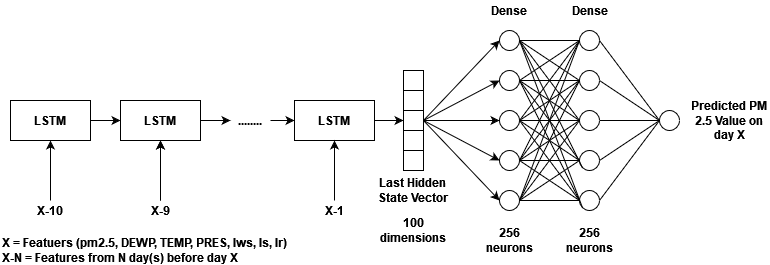

The diagram above was exported from draw.io. Its source (the exported page's mxGraphModel, read from the mxfile embedded in the PNG):
<mxGraphModel dx="1021" dy="551" grid="1" gridSize="10" guides="1" tooltips="1" connect="1" arrows="1" fold="1" page="1" pageScale="1" pageWidth="827" pageHeight="1169" math="0" shadow="0">
  <root>
    <mxCell id="0" />
    <mxCell id="1" parent="0" />
    <mxCell id="HjAlJy6FsUMndD7tmHr2-4" style="edgeStyle=orthogonalEdgeStyle;rounded=0;orthogonalLoop=1;jettySize=auto;html=1;exitX=0.5;exitY=0;exitDx=0;exitDy=0;entryX=0.5;entryY=1;entryDx=0;entryDy=0;" edge="1" parent="1" source="HjAlJy6FsUMndD7tmHr2-2" target="HjAlJy6FsUMndD7tmHr2-172">
      <mxGeometry relative="1" as="geometry">
        <mxPoint x="90" y="290" as="targetPoint" />
      </mxGeometry>
    </mxCell>
    <mxCell id="HjAlJy6FsUMndD7tmHr2-2" value="X-10" style="text;html=1;strokeColor=none;fillColor=none;align=center;verticalAlign=middle;whiteSpace=wrap;rounded=0;fontStyle=1" vertex="1" parent="1">
      <mxGeometry x="70" y="340" width="40" height="20" as="geometry" />
    </mxCell>
    <mxCell id="HjAlJy6FsUMndD7tmHr2-175" style="edgeStyle=none;rounded=0;orthogonalLoop=1;jettySize=auto;html=1;exitX=0.5;exitY=0;exitDx=0;exitDy=0;endArrow=classic;endFill=1;" edge="1" parent="1" source="HjAlJy6FsUMndD7tmHr2-8" target="HjAlJy6FsUMndD7tmHr2-173">
      <mxGeometry relative="1" as="geometry" />
    </mxCell>
    <mxCell id="HjAlJy6FsUMndD7tmHr2-179" value="" style="edgeStyle=none;rounded=0;orthogonalLoop=1;jettySize=auto;html=1;endArrow=classic;endFill=1;" edge="1" parent="1" source="HjAlJy6FsUMndD7tmHr2-8" target="HjAlJy6FsUMndD7tmHr2-173">
      <mxGeometry relative="1" as="geometry" />
    </mxCell>
    <mxCell id="HjAlJy6FsUMndD7tmHr2-8" value="X-9" style="text;html=1;strokeColor=none;fillColor=none;align=center;verticalAlign=middle;whiteSpace=wrap;rounded=0;fontStyle=1" vertex="1" parent="1">
      <mxGeometry x="180" y="340" width="40" height="20" as="geometry" />
    </mxCell>
    <mxCell id="HjAlJy6FsUMndD7tmHr2-178" style="edgeStyle=none;rounded=0;orthogonalLoop=1;jettySize=auto;html=1;exitX=1;exitY=0.5;exitDx=0;exitDy=0;entryX=0;entryY=0.5;entryDx=0;entryDy=0;endArrow=classic;endFill=1;" edge="1" parent="1" source="HjAlJy6FsUMndD7tmHr2-11" target="HjAlJy6FsUMndD7tmHr2-177">
      <mxGeometry relative="1" as="geometry" />
    </mxCell>
    <mxCell id="HjAlJy6FsUMndD7tmHr2-11" value="&lt;b&gt;........&lt;/b&gt;" style="text;html=1;strokeColor=none;fillColor=none;align=center;verticalAlign=middle;whiteSpace=wrap;rounded=0;" vertex="1" parent="1">
      <mxGeometry x="270" y="250" width="40" height="20" as="geometry" />
    </mxCell>
    <mxCell id="HjAlJy6FsUMndD7tmHr2-170" value="&lt;div&gt;X = Featuers (pm2.5, DEWP, TEMP, PRES, Iws, Is, Ir) &lt;br&gt;&lt;/div&gt;&lt;div&gt;X-N = Features from N day(s) before day X &lt;/div&gt;" style="text;html=1;strokeColor=none;fillColor=none;align=left;verticalAlign=middle;whiteSpace=wrap;rounded=0;fontStyle=1" vertex="1" parent="1">
      <mxGeometry x="40" y="380" width="300" height="20" as="geometry" />
    </mxCell>
    <mxCell id="HjAlJy6FsUMndD7tmHr2-174" style="edgeStyle=none;rounded=0;orthogonalLoop=1;jettySize=auto;html=1;exitX=1;exitY=0.5;exitDx=0;exitDy=0;entryX=0;entryY=0.5;entryDx=0;entryDy=0;endArrow=classic;endFill=1;" edge="1" parent="1" source="HjAlJy6FsUMndD7tmHr2-172" target="HjAlJy6FsUMndD7tmHr2-173">
      <mxGeometry relative="1" as="geometry" />
    </mxCell>
    <mxCell id="HjAlJy6FsUMndD7tmHr2-172" value="&lt;b&gt;LSTM&lt;/b&gt;" style="rounded=0;whiteSpace=wrap;html=1;" vertex="1" parent="1">
      <mxGeometry x="50" y="240" width="80" height="40" as="geometry" />
    </mxCell>
    <mxCell id="HjAlJy6FsUMndD7tmHr2-176" style="edgeStyle=none;rounded=0;orthogonalLoop=1;jettySize=auto;html=1;exitX=1;exitY=0.5;exitDx=0;exitDy=0;entryX=0;entryY=0.5;entryDx=0;entryDy=0;endArrow=classic;endFill=1;" edge="1" parent="1" source="HjAlJy6FsUMndD7tmHr2-173" target="HjAlJy6FsUMndD7tmHr2-11">
      <mxGeometry relative="1" as="geometry" />
    </mxCell>
    <mxCell id="HjAlJy6FsUMndD7tmHr2-173" value="&lt;b&gt;LSTM&lt;/b&gt;" style="rounded=0;whiteSpace=wrap;html=1;" vertex="1" parent="1">
      <mxGeometry x="160" y="240" width="80" height="40" as="geometry" />
    </mxCell>
    <mxCell id="HjAlJy6FsUMndD7tmHr2-193" style="edgeStyle=none;rounded=0;orthogonalLoop=1;jettySize=auto;html=1;exitX=1;exitY=0.5;exitDx=0;exitDy=0;endArrow=classic;endFill=1;" edge="1" parent="1" source="HjAlJy6FsUMndD7tmHr2-177" target="HjAlJy6FsUMndD7tmHr2-185">
      <mxGeometry relative="1" as="geometry" />
    </mxCell>
    <mxCell id="HjAlJy6FsUMndD7tmHr2-177" value="&lt;b&gt;LSTM&lt;/b&gt;" style="rounded=0;whiteSpace=wrap;html=1;" vertex="1" parent="1">
      <mxGeometry x="334" y="240" width="80" height="40" as="geometry" />
    </mxCell>
    <mxCell id="HjAlJy6FsUMndD7tmHr2-181" style="edgeStyle=none;rounded=0;orthogonalLoop=1;jettySize=auto;html=1;exitX=0.5;exitY=0;exitDx=0;exitDy=0;endArrow=classic;endFill=1;" edge="1" parent="1" source="HjAlJy6FsUMndD7tmHr2-180" target="HjAlJy6FsUMndD7tmHr2-177">
      <mxGeometry relative="1" as="geometry" />
    </mxCell>
    <mxCell id="HjAlJy6FsUMndD7tmHr2-180" value="X-1" style="text;html=1;strokeColor=none;fillColor=none;align=center;verticalAlign=middle;whiteSpace=wrap;rounded=0;fontStyle=1" vertex="1" parent="1">
      <mxGeometry x="354" y="340" width="40" height="20" as="geometry" />
    </mxCell>
    <mxCell id="HjAlJy6FsUMndD7tmHr2-190" value="" style="group" vertex="1" connectable="0" parent="1">
      <mxGeometry x="443" y="210" width="20" height="100" as="geometry" />
    </mxCell>
    <mxCell id="HjAlJy6FsUMndD7tmHr2-183" value="" style="rounded=0;whiteSpace=wrap;html=1;" vertex="1" parent="HjAlJy6FsUMndD7tmHr2-190">
      <mxGeometry y="20" width="20" height="20" as="geometry" />
    </mxCell>
    <mxCell id="HjAlJy6FsUMndD7tmHr2-185" value="" style="rounded=0;whiteSpace=wrap;html=1;" vertex="1" parent="HjAlJy6FsUMndD7tmHr2-190">
      <mxGeometry y="40" width="20" height="20" as="geometry" />
    </mxCell>
    <mxCell id="HjAlJy6FsUMndD7tmHr2-187" value="" style="rounded=0;whiteSpace=wrap;html=1;" vertex="1" parent="HjAlJy6FsUMndD7tmHr2-190">
      <mxGeometry y="60" width="20" height="20" as="geometry" />
    </mxCell>
    <mxCell id="HjAlJy6FsUMndD7tmHr2-188" value="" style="rounded=0;whiteSpace=wrap;html=1;" vertex="1" parent="HjAlJy6FsUMndD7tmHr2-190">
      <mxGeometry width="20" height="20" as="geometry" />
    </mxCell>
    <mxCell id="HjAlJy6FsUMndD7tmHr2-189" value="" style="rounded=0;whiteSpace=wrap;html=1;" vertex="1" parent="HjAlJy6FsUMndD7tmHr2-190">
      <mxGeometry y="80" width="20" height="20" as="geometry" />
    </mxCell>
    <mxCell id="HjAlJy6FsUMndD7tmHr2-195" value="Last Hidden State Vector" style="text;html=1;strokeColor=none;fillColor=none;align=center;verticalAlign=middle;whiteSpace=wrap;rounded=0;fontStyle=1" vertex="1" parent="1">
      <mxGeometry x="409.5" y="320" width="87" height="20" as="geometry" />
    </mxCell>
    <mxCell id="HjAlJy6FsUMndD7tmHr2-26" style="edgeStyle=none;rounded=0;orthogonalLoop=1;jettySize=auto;html=1;exitX=1;exitY=0.5;exitDx=0;exitDy=0;entryX=0;entryY=0.5;entryDx=0;entryDy=0;" edge="1" parent="1" target="HjAlJy6FsUMndD7tmHr2-19">
      <mxGeometry x="463" y="170" as="geometry">
        <mxPoint x="463" y="260" as="sourcePoint" />
      </mxGeometry>
    </mxCell>
    <mxCell id="HjAlJy6FsUMndD7tmHr2-27" style="edgeStyle=none;rounded=0;orthogonalLoop=1;jettySize=auto;html=1;exitX=1;exitY=0.5;exitDx=0;exitDy=0;entryX=0;entryY=0.5;entryDx=0;entryDy=0;" edge="1" parent="1" target="HjAlJy6FsUMndD7tmHr2-21">
      <mxGeometry x="463" y="170" as="geometry">
        <mxPoint x="463" y="260" as="sourcePoint" />
      </mxGeometry>
    </mxCell>
    <mxCell id="HjAlJy6FsUMndD7tmHr2-29" style="edgeStyle=none;rounded=0;orthogonalLoop=1;jettySize=auto;html=1;exitX=1;exitY=0.5;exitDx=0;exitDy=0;entryX=0;entryY=0.5;entryDx=0;entryDy=0;" edge="1" parent="1" target="HjAlJy6FsUMndD7tmHr2-22">
      <mxGeometry x="463" y="170" as="geometry">
        <mxPoint x="463" y="260" as="sourcePoint" />
      </mxGeometry>
    </mxCell>
    <mxCell id="HjAlJy6FsUMndD7tmHr2-30" style="edgeStyle=none;rounded=0;orthogonalLoop=1;jettySize=auto;html=1;exitX=1;exitY=0.5;exitDx=0;exitDy=0;entryX=0;entryY=0.5;entryDx=0;entryDy=0;" edge="1" parent="1" target="HjAlJy6FsUMndD7tmHr2-23">
      <mxGeometry x="463" y="170" as="geometry">
        <mxPoint x="463" y="260" as="sourcePoint" />
      </mxGeometry>
    </mxCell>
    <mxCell id="HjAlJy6FsUMndD7tmHr2-31" style="edgeStyle=none;rounded=0;orthogonalLoop=1;jettySize=auto;html=1;exitX=1;exitY=0.5;exitDx=0;exitDy=0;entryX=0;entryY=0.5;entryDx=0;entryDy=0;" edge="1" parent="1" target="HjAlJy6FsUMndD7tmHr2-24">
      <mxGeometry x="463" y="170" as="geometry">
        <mxPoint x="463" y="260" as="sourcePoint" />
      </mxGeometry>
    </mxCell>
    <mxCell id="HjAlJy6FsUMndD7tmHr2-19" value="" style="ellipse;whiteSpace=wrap;html=1;aspect=fixed;" vertex="1" parent="1">
      <mxGeometry x="539" y="170" width="20" height="20" as="geometry" />
    </mxCell>
    <mxCell id="HjAlJy6FsUMndD7tmHr2-115" style="edgeStyle=none;rounded=0;orthogonalLoop=1;jettySize=auto;html=1;exitX=1;exitY=0.5;exitDx=0;exitDy=0;endArrow=none;endFill=0;" edge="1" parent="1" source="HjAlJy6FsUMndD7tmHr2-21">
      <mxGeometry x="463" y="170" as="geometry">
        <mxPoint x="619" y="300" as="targetPoint" />
      </mxGeometry>
    </mxCell>
    <mxCell id="HjAlJy6FsUMndD7tmHr2-124" style="edgeStyle=none;rounded=0;orthogonalLoop=1;jettySize=auto;html=1;exitX=1;exitY=0.5;exitDx=0;exitDy=0;endArrow=none;endFill=0;" edge="1" parent="1" source="HjAlJy6FsUMndD7tmHr2-21">
      <mxGeometry x="463" y="170" as="geometry">
        <mxPoint x="619" y="340" as="targetPoint" />
      </mxGeometry>
    </mxCell>
    <mxCell id="HjAlJy6FsUMndD7tmHr2-21" value="" style="ellipse;whiteSpace=wrap;html=1;aspect=fixed;" vertex="1" parent="1">
      <mxGeometry x="539" y="210" width="20" height="20" as="geometry" />
    </mxCell>
    <mxCell id="HjAlJy6FsUMndD7tmHr2-106" style="edgeStyle=none;rounded=0;orthogonalLoop=1;jettySize=auto;html=1;exitX=1;exitY=0.5;exitDx=0;exitDy=0;endArrow=none;endFill=0;" edge="1" parent="1" source="HjAlJy6FsUMndD7tmHr2-22">
      <mxGeometry x="463" y="170" as="geometry">
        <mxPoint x="619" y="220" as="targetPoint" />
      </mxGeometry>
    </mxCell>
    <mxCell id="HjAlJy6FsUMndD7tmHr2-111" style="edgeStyle=none;rounded=0;orthogonalLoop=1;jettySize=auto;html=1;exitX=1;exitY=0.5;exitDx=0;exitDy=0;endArrow=none;endFill=0;" edge="1" parent="1" source="HjAlJy6FsUMndD7tmHr2-22">
      <mxGeometry x="463" y="170" as="geometry">
        <mxPoint x="619" y="260" as="targetPoint" />
      </mxGeometry>
    </mxCell>
    <mxCell id="HjAlJy6FsUMndD7tmHr2-22" value="" style="ellipse;whiteSpace=wrap;html=1;aspect=fixed;" vertex="1" parent="1">
      <mxGeometry x="539" y="250" width="20" height="20" as="geometry" />
    </mxCell>
    <mxCell id="HjAlJy6FsUMndD7tmHr2-117" style="edgeStyle=none;rounded=0;orthogonalLoop=1;jettySize=auto;html=1;exitX=1;exitY=0.5;exitDx=0;exitDy=0;endArrow=none;endFill=0;" edge="1" parent="1" source="HjAlJy6FsUMndD7tmHr2-23">
      <mxGeometry x="463" y="170" as="geometry">
        <mxPoint x="619" y="300" as="targetPoint" />
      </mxGeometry>
    </mxCell>
    <mxCell id="HjAlJy6FsUMndD7tmHr2-23" value="" style="ellipse;whiteSpace=wrap;html=1;aspect=fixed;" vertex="1" parent="1">
      <mxGeometry x="539" y="290" width="20" height="20" as="geometry" />
    </mxCell>
    <mxCell id="HjAlJy6FsUMndD7tmHr2-24" value="" style="ellipse;whiteSpace=wrap;html=1;aspect=fixed;" vertex="1" parent="1">
      <mxGeometry x="539" y="330" width="20" height="20" as="geometry" />
    </mxCell>
    <mxCell id="HjAlJy6FsUMndD7tmHr2-34" value="" style="ellipse;whiteSpace=wrap;html=1;aspect=fixed;" vertex="1" parent="1">
      <mxGeometry x="619" y="170" width="20" height="20" as="geometry" />
    </mxCell>
    <mxCell id="HjAlJy6FsUMndD7tmHr2-97" style="edgeStyle=none;rounded=0;orthogonalLoop=1;jettySize=auto;html=1;exitX=1;exitY=0.5;exitDx=0;exitDy=0;endArrow=none;endFill=0;" edge="1" parent="1" source="HjAlJy6FsUMndD7tmHr2-19" target="HjAlJy6FsUMndD7tmHr2-34">
      <mxGeometry x="463" y="170" as="geometry" />
    </mxCell>
    <mxCell id="HjAlJy6FsUMndD7tmHr2-98" style="edgeStyle=none;rounded=0;orthogonalLoop=1;jettySize=auto;html=1;exitX=1;exitY=0.5;exitDx=0;exitDy=0;entryX=0;entryY=0.5;entryDx=0;entryDy=0;endArrow=none;endFill=0;" edge="1" parent="1" source="HjAlJy6FsUMndD7tmHr2-21" target="HjAlJy6FsUMndD7tmHr2-34">
      <mxGeometry x="463" y="170" as="geometry" />
    </mxCell>
    <mxCell id="HjAlJy6FsUMndD7tmHr2-100" style="edgeStyle=none;rounded=0;orthogonalLoop=1;jettySize=auto;html=1;exitX=1;exitY=0.5;exitDx=0;exitDy=0;entryX=0;entryY=0.5;entryDx=0;entryDy=0;endArrow=none;endFill=0;" edge="1" parent="1" source="HjAlJy6FsUMndD7tmHr2-22" target="HjAlJy6FsUMndD7tmHr2-34">
      <mxGeometry x="463" y="170" as="geometry" />
    </mxCell>
    <mxCell id="HjAlJy6FsUMndD7tmHr2-101" style="edgeStyle=none;rounded=0;orthogonalLoop=1;jettySize=auto;html=1;exitX=1;exitY=0.5;exitDx=0;exitDy=0;entryX=0;entryY=0.5;entryDx=0;entryDy=0;endArrow=none;endFill=0;" edge="1" parent="1" source="HjAlJy6FsUMndD7tmHr2-23" target="HjAlJy6FsUMndD7tmHr2-34">
      <mxGeometry x="463" y="170" as="geometry" />
    </mxCell>
    <mxCell id="HjAlJy6FsUMndD7tmHr2-102" style="edgeStyle=none;rounded=0;orthogonalLoop=1;jettySize=auto;html=1;exitX=1;exitY=0.5;exitDx=0;exitDy=0;entryX=0;entryY=0.5;entryDx=0;entryDy=0;endArrow=none;endFill=0;" edge="1" parent="1" source="HjAlJy6FsUMndD7tmHr2-24" target="HjAlJy6FsUMndD7tmHr2-34">
      <mxGeometry x="463" y="170" as="geometry" />
    </mxCell>
    <mxCell id="HjAlJy6FsUMndD7tmHr2-130" style="edgeStyle=none;rounded=0;orthogonalLoop=1;jettySize=auto;html=1;exitX=1;exitY=0.5;exitDx=0;exitDy=0;endArrow=none;endFill=0;" edge="1" parent="1" source="HjAlJy6FsUMndD7tmHr2-36">
      <mxGeometry x="463" y="170" as="geometry">
        <mxPoint x="699" y="260" as="targetPoint" />
      </mxGeometry>
    </mxCell>
    <mxCell id="HjAlJy6FsUMndD7tmHr2-36" value="" style="ellipse;whiteSpace=wrap;html=1;aspect=fixed;" vertex="1" parent="1">
      <mxGeometry x="619" y="210" width="20" height="20" as="geometry" />
    </mxCell>
    <mxCell id="HjAlJy6FsUMndD7tmHr2-104" style="edgeStyle=none;rounded=0;orthogonalLoop=1;jettySize=auto;html=1;exitX=1;exitY=0.5;exitDx=0;exitDy=0;entryX=0;entryY=0.5;entryDx=0;entryDy=0;endArrow=none;endFill=0;" edge="1" parent="1" source="HjAlJy6FsUMndD7tmHr2-19" target="HjAlJy6FsUMndD7tmHr2-36">
      <mxGeometry x="463" y="170" as="geometry" />
    </mxCell>
    <mxCell id="HjAlJy6FsUMndD7tmHr2-105" style="edgeStyle=none;rounded=0;orthogonalLoop=1;jettySize=auto;html=1;exitX=1;exitY=0.5;exitDx=0;exitDy=0;entryX=0;entryY=0.5;entryDx=0;entryDy=0;endArrow=none;endFill=0;" edge="1" parent="1" source="HjAlJy6FsUMndD7tmHr2-21" target="HjAlJy6FsUMndD7tmHr2-36">
      <mxGeometry x="463" y="170" as="geometry" />
    </mxCell>
    <mxCell id="HjAlJy6FsUMndD7tmHr2-107" style="edgeStyle=none;rounded=0;orthogonalLoop=1;jettySize=auto;html=1;exitX=1;exitY=0.5;exitDx=0;exitDy=0;entryX=0;entryY=0.5;entryDx=0;entryDy=0;endArrow=none;endFill=0;" edge="1" parent="1" source="HjAlJy6FsUMndD7tmHr2-23" target="HjAlJy6FsUMndD7tmHr2-36">
      <mxGeometry x="463" y="170" as="geometry" />
    </mxCell>
    <mxCell id="HjAlJy6FsUMndD7tmHr2-108" style="edgeStyle=none;rounded=0;orthogonalLoop=1;jettySize=auto;html=1;exitX=1;exitY=0.5;exitDx=0;exitDy=0;entryX=0;entryY=0.5;entryDx=0;entryDy=0;endArrow=none;endFill=0;" edge="1" parent="1" source="HjAlJy6FsUMndD7tmHr2-24" target="HjAlJy6FsUMndD7tmHr2-36">
      <mxGeometry x="463" y="170" as="geometry" />
    </mxCell>
    <mxCell id="HjAlJy6FsUMndD7tmHr2-131" style="edgeStyle=none;rounded=0;orthogonalLoop=1;jettySize=auto;html=1;exitX=1;exitY=0.5;exitDx=0;exitDy=0;endArrow=none;endFill=0;" edge="1" parent="1" source="HjAlJy6FsUMndD7tmHr2-37">
      <mxGeometry x="463" y="170" as="geometry">
        <mxPoint x="699" y="260" as="targetPoint" />
      </mxGeometry>
    </mxCell>
    <mxCell id="HjAlJy6FsUMndD7tmHr2-37" value="" style="ellipse;whiteSpace=wrap;html=1;aspect=fixed;" vertex="1" parent="1">
      <mxGeometry x="619" y="250" width="20" height="20" as="geometry" />
    </mxCell>
    <mxCell id="HjAlJy6FsUMndD7tmHr2-109" style="edgeStyle=none;rounded=0;orthogonalLoop=1;jettySize=auto;html=1;exitX=1;exitY=0.5;exitDx=0;exitDy=0;entryX=0;entryY=0.5;entryDx=0;entryDy=0;endArrow=none;endFill=0;" edge="1" parent="1" source="HjAlJy6FsUMndD7tmHr2-19" target="HjAlJy6FsUMndD7tmHr2-37">
      <mxGeometry x="463" y="170" as="geometry" />
    </mxCell>
    <mxCell id="HjAlJy6FsUMndD7tmHr2-110" style="edgeStyle=none;rounded=0;orthogonalLoop=1;jettySize=auto;html=1;exitX=1;exitY=0.5;exitDx=0;exitDy=0;entryX=0;entryY=0.5;entryDx=0;entryDy=0;endArrow=none;endFill=0;" edge="1" parent="1" source="HjAlJy6FsUMndD7tmHr2-21" target="HjAlJy6FsUMndD7tmHr2-37">
      <mxGeometry x="463" y="170" as="geometry" />
    </mxCell>
    <mxCell id="HjAlJy6FsUMndD7tmHr2-112" style="edgeStyle=none;rounded=0;orthogonalLoop=1;jettySize=auto;html=1;exitX=1;exitY=0.5;exitDx=0;exitDy=0;entryX=0;entryY=0.5;entryDx=0;entryDy=0;endArrow=none;endFill=0;" edge="1" parent="1" source="HjAlJy6FsUMndD7tmHr2-23" target="HjAlJy6FsUMndD7tmHr2-37">
      <mxGeometry x="463" y="170" as="geometry" />
    </mxCell>
    <mxCell id="HjAlJy6FsUMndD7tmHr2-113" style="edgeStyle=none;rounded=0;orthogonalLoop=1;jettySize=auto;html=1;exitX=1;exitY=0.5;exitDx=0;exitDy=0;entryX=0;entryY=0.5;entryDx=0;entryDy=0;endArrow=none;endFill=0;" edge="1" parent="1" source="HjAlJy6FsUMndD7tmHr2-24" target="HjAlJy6FsUMndD7tmHr2-37">
      <mxGeometry x="463" y="170" as="geometry" />
    </mxCell>
    <mxCell id="HjAlJy6FsUMndD7tmHr2-38" value="" style="ellipse;whiteSpace=wrap;html=1;aspect=fixed;" vertex="1" parent="1">
      <mxGeometry x="619" y="290" width="20" height="20" as="geometry" />
    </mxCell>
    <mxCell id="HjAlJy6FsUMndD7tmHr2-116" style="edgeStyle=none;rounded=0;orthogonalLoop=1;jettySize=auto;html=1;exitX=1;exitY=0.5;exitDx=0;exitDy=0;entryX=0;entryY=1;entryDx=0;entryDy=0;endArrow=none;endFill=0;" edge="1" parent="1" source="HjAlJy6FsUMndD7tmHr2-19" target="HjAlJy6FsUMndD7tmHr2-38">
      <mxGeometry x="463" y="170" as="geometry" />
    </mxCell>
    <mxCell id="HjAlJy6FsUMndD7tmHr2-114" style="edgeStyle=none;rounded=0;orthogonalLoop=1;jettySize=auto;html=1;exitX=1;exitY=0.5;exitDx=0;exitDy=0;entryX=0;entryY=0.5;entryDx=0;entryDy=0;endArrow=none;endFill=0;" edge="1" parent="1" source="HjAlJy6FsUMndD7tmHr2-22" target="HjAlJy6FsUMndD7tmHr2-38">
      <mxGeometry x="463" y="170" as="geometry" />
    </mxCell>
    <mxCell id="HjAlJy6FsUMndD7tmHr2-118" style="edgeStyle=none;rounded=0;orthogonalLoop=1;jettySize=auto;html=1;exitX=1;exitY=0.5;exitDx=0;exitDy=0;entryX=0;entryY=0.5;entryDx=0;entryDy=0;endArrow=none;endFill=0;" edge="1" parent="1" source="HjAlJy6FsUMndD7tmHr2-24" target="HjAlJy6FsUMndD7tmHr2-38">
      <mxGeometry x="463" y="170" as="geometry" />
    </mxCell>
    <mxCell id="HjAlJy6FsUMndD7tmHr2-133" style="edgeStyle=none;rounded=0;orthogonalLoop=1;jettySize=auto;html=1;exitX=1;exitY=0.5;exitDx=0;exitDy=0;endArrow=none;endFill=0;" edge="1" parent="1" source="HjAlJy6FsUMndD7tmHr2-39">
      <mxGeometry x="463" y="170" as="geometry">
        <mxPoint x="699" y="260" as="targetPoint" />
      </mxGeometry>
    </mxCell>
    <mxCell id="HjAlJy6FsUMndD7tmHr2-39" value="" style="ellipse;whiteSpace=wrap;html=1;aspect=fixed;" vertex="1" parent="1">
      <mxGeometry x="619" y="330" width="20" height="20" as="geometry" />
    </mxCell>
    <mxCell id="HjAlJy6FsUMndD7tmHr2-123" style="edgeStyle=none;rounded=0;orthogonalLoop=1;jettySize=auto;html=1;exitX=1;exitY=0.5;exitDx=0;exitDy=0;entryX=0;entryY=1;entryDx=0;entryDy=0;endArrow=none;endFill=0;" edge="1" parent="1" source="HjAlJy6FsUMndD7tmHr2-19" target="HjAlJy6FsUMndD7tmHr2-39">
      <mxGeometry x="463" y="170" as="geometry" />
    </mxCell>
    <mxCell id="HjAlJy6FsUMndD7tmHr2-125" style="edgeStyle=none;rounded=0;orthogonalLoop=1;jettySize=auto;html=1;exitX=1;exitY=0.5;exitDx=0;exitDy=0;entryX=0;entryY=0.5;entryDx=0;entryDy=0;endArrow=none;endFill=0;" edge="1" parent="1" source="HjAlJy6FsUMndD7tmHr2-22" target="HjAlJy6FsUMndD7tmHr2-39">
      <mxGeometry x="463" y="170" as="geometry" />
    </mxCell>
    <mxCell id="HjAlJy6FsUMndD7tmHr2-126" style="edgeStyle=none;rounded=0;orthogonalLoop=1;jettySize=auto;html=1;exitX=1;exitY=0.5;exitDx=0;exitDy=0;entryX=0;entryY=0.5;entryDx=0;entryDy=0;endArrow=none;endFill=0;" edge="1" parent="1" source="HjAlJy6FsUMndD7tmHr2-23" target="HjAlJy6FsUMndD7tmHr2-39">
      <mxGeometry x="463" y="170" as="geometry" />
    </mxCell>
    <mxCell id="HjAlJy6FsUMndD7tmHr2-127" style="edgeStyle=none;rounded=0;orthogonalLoop=1;jettySize=auto;html=1;exitX=1;exitY=0.5;exitDx=0;exitDy=0;entryX=0;entryY=0.5;entryDx=0;entryDy=0;endArrow=none;endFill=0;" edge="1" parent="1" source="HjAlJy6FsUMndD7tmHr2-24" target="HjAlJy6FsUMndD7tmHr2-39">
      <mxGeometry x="463" y="170" as="geometry" />
    </mxCell>
    <mxCell id="HjAlJy6FsUMndD7tmHr2-128" value="" style="ellipse;whiteSpace=wrap;html=1;aspect=fixed;" vertex="1" parent="1">
      <mxGeometry x="699" y="250" width="20" height="20" as="geometry" />
    </mxCell>
    <mxCell id="HjAlJy6FsUMndD7tmHr2-129" style="edgeStyle=none;rounded=0;orthogonalLoop=1;jettySize=auto;html=1;exitX=1;exitY=0.5;exitDx=0;exitDy=0;entryX=0;entryY=0.5;entryDx=0;entryDy=0;endArrow=none;endFill=0;" edge="1" parent="1" source="HjAlJy6FsUMndD7tmHr2-34" target="HjAlJy6FsUMndD7tmHr2-128">
      <mxGeometry x="463" y="170" as="geometry" />
    </mxCell>
    <mxCell id="HjAlJy6FsUMndD7tmHr2-132" style="edgeStyle=none;rounded=0;orthogonalLoop=1;jettySize=auto;html=1;exitX=1;exitY=0.5;exitDx=0;exitDy=0;entryX=0;entryY=0.5;entryDx=0;entryDy=0;endArrow=none;endFill=0;" edge="1" parent="1" source="HjAlJy6FsUMndD7tmHr2-38" target="HjAlJy6FsUMndD7tmHr2-128">
      <mxGeometry x="463" y="170" as="geometry" />
    </mxCell>
    <mxCell id="HjAlJy6FsUMndD7tmHr2-171" value="Predicted PM 2.5 Value on day X" style="text;html=1;strokeColor=none;fillColor=none;align=center;verticalAlign=middle;whiteSpace=wrap;rounded=0;fontStyle=1" vertex="1" parent="1">
      <mxGeometry x="729" y="250" width="80" height="20" as="geometry" />
    </mxCell>
    <mxCell id="HjAlJy6FsUMndD7tmHr2-196" value="&lt;b&gt;Dense&lt;/b&gt;" style="text;html=1;strokeColor=none;fillColor=none;align=center;verticalAlign=middle;whiteSpace=wrap;rounded=0;" vertex="1" parent="1">
      <mxGeometry x="529" y="140" width="40" height="20" as="geometry" />
    </mxCell>
    <mxCell id="HjAlJy6FsUMndD7tmHr2-198" value="&lt;b&gt;Dense&lt;/b&gt;" style="text;html=1;strokeColor=none;fillColor=none;align=center;verticalAlign=middle;whiteSpace=wrap;rounded=0;" vertex="1" parent="1">
      <mxGeometry x="608.5" y="140" width="41" height="20" as="geometry" />
    </mxCell>
    <mxCell id="HjAlJy6FsUMndD7tmHr2-201" value="&lt;div&gt;&lt;b&gt;100&lt;/b&gt;&lt;/div&gt;&lt;div&gt;&lt;b&gt;dimensions&lt;/b&gt;&lt;/div&gt;" style="text;html=1;strokeColor=none;fillColor=none;align=center;verticalAlign=middle;whiteSpace=wrap;rounded=0;" vertex="1" parent="1">
      <mxGeometry x="400" y="360" width="106" height="20" as="geometry" />
    </mxCell>
    <mxCell id="HjAlJy6FsUMndD7tmHr2-202" value="&lt;div&gt;&lt;b&gt;256&lt;/b&gt;&lt;/div&gt;&lt;div&gt;&lt;b&gt;neurons&lt;br&gt;&lt;/b&gt;&lt;/div&gt;" style="text;html=1;strokeColor=none;fillColor=none;align=center;verticalAlign=middle;whiteSpace=wrap;rounded=0;" vertex="1" parent="1">
      <mxGeometry x="529" y="370" width="40" height="20" as="geometry" />
    </mxCell>
    <mxCell id="HjAlJy6FsUMndD7tmHr2-203" value="&lt;div&gt;&lt;b&gt;256&lt;/b&gt;&lt;/div&gt;&lt;div&gt;&lt;b&gt;neurons&lt;br&gt;&lt;/b&gt;&lt;/div&gt;" style="text;html=1;strokeColor=none;fillColor=none;align=center;verticalAlign=middle;whiteSpace=wrap;rounded=0;" vertex="1" parent="1">
      <mxGeometry x="608.5" y="370" width="40" height="20" as="geometry" />
    </mxCell>
  </root>
</mxGraphModel>